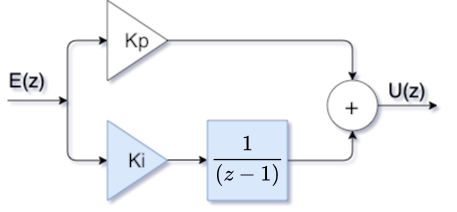

The diagram above was exported from draw.io. Its source (the exported page's mxGraphModel, read from the mxfile embedded in the PNG):
<mxGraphModel dx="725" dy="729" grid="1" gridSize="10" guides="1" tooltips="1" connect="1" arrows="1" fold="1" page="1" pageScale="1" pageWidth="850" pageHeight="1100" math="1" shadow="0">
  <root>
    <mxCell id="0" />
    <mxCell id="1" parent="0" />
    <mxCell id="mPpKixyYb1ZUVQX99yyi-1" value="" style="endArrow=classic;html=1;" edge="1" parent="1">
      <mxGeometry width="50" height="50" relative="1" as="geometry">
        <mxPoint x="220" y="239.5" as="sourcePoint" />
        <mxPoint x="260" y="239.5" as="targetPoint" />
      </mxGeometry>
    </mxCell>
    <mxCell id="mPpKixyYb1ZUVQX99yyi-2" value="Kp" style="triangle;whiteSpace=wrap;html=1;fontSize=20;" vertex="1" parent="1">
      <mxGeometry x="160" y="80" width="60" height="80" as="geometry" />
    </mxCell>
    <mxCell id="mPpKixyYb1ZUVQX99yyi-3" value="Ki" style="triangle;whiteSpace=wrap;html=1;fontSize=20;fillColor=#dae8fc;strokeColor=#6c8ebf;" vertex="1" parent="1">
      <mxGeometry x="160" y="200" width="60" height="80" as="geometry" />
    </mxCell>
    <mxCell id="mPpKixyYb1ZUVQX99yyi-4" value="$$\dfrac{1}{(z-1)}$$" style="rounded=0;whiteSpace=wrap;fontSize=18;fillColor=#dae8fc;strokeColor=#6c8ebf;" vertex="1" parent="1">
      <mxGeometry x="260" y="200" width="80" height="80" as="geometry" />
    </mxCell>
    <mxCell id="mPpKixyYb1ZUVQX99yyi-7" value="" style="edgeStyle=orthogonalEdgeStyle;rounded=0;orthogonalLoop=1;jettySize=auto;html=1;fontSize=18;" edge="1" parent="1" source="mPpKixyYb1ZUVQX99yyi-5">
      <mxGeometry relative="1" as="geometry">
        <mxPoint x="490" y="185" as="targetPoint" />
      </mxGeometry>
    </mxCell>
    <mxCell id="mPpKixyYb1ZUVQX99yyi-5" value="+" style="ellipse;whiteSpace=wrap;html=1;aspect=fixed;fontSize=24;" vertex="1" parent="1">
      <mxGeometry x="380" y="160" width="50" height="50" as="geometry" />
    </mxCell>
    <mxCell id="mPpKixyYb1ZUVQX99yyi-8" value="" style="endArrow=classic;html=1;fontSize=18;entryX=0.5;entryY=0;entryDx=0;entryDy=0;exitX=1;exitY=0.5;exitDx=0;exitDy=0;" edge="1" parent="1" source="mPpKixyYb1ZUVQX99yyi-2" target="mPpKixyYb1ZUVQX99yyi-5">
      <mxGeometry width="50" height="50" relative="1" as="geometry">
        <mxPoint x="350" y="410" as="sourcePoint" />
        <mxPoint x="400" y="360" as="targetPoint" />
        <Array as="points">
          <mxPoint x="405" y="120" />
        </Array>
      </mxGeometry>
    </mxCell>
    <mxCell id="mPpKixyYb1ZUVQX99yyi-9" value="" style="endArrow=classic;html=1;fontSize=18;entryX=0.5;entryY=1;entryDx=0;entryDy=0;exitX=1;exitY=0.5;exitDx=0;exitDy=0;" edge="1" parent="1" source="mPpKixyYb1ZUVQX99yyi-4" target="mPpKixyYb1ZUVQX99yyi-5">
      <mxGeometry width="50" height="50" relative="1" as="geometry">
        <mxPoint x="350" y="410" as="sourcePoint" />
        <mxPoint x="400" y="360" as="targetPoint" />
        <Array as="points">
          <mxPoint x="405" y="240" />
        </Array>
      </mxGeometry>
    </mxCell>
    <mxCell id="mPpKixyYb1ZUVQX99yyi-10" value="" style="endArrow=classic;html=1;fontSize=24;" edge="1" parent="1">
      <mxGeometry width="50" height="50" relative="1" as="geometry">
        <mxPoint x="60" y="180" as="sourcePoint" />
        <mxPoint x="120" y="180" as="targetPoint" />
      </mxGeometry>
    </mxCell>
    <mxCell id="mPpKixyYb1ZUVQX99yyi-11" value="" style="endArrow=classic;html=1;fontSize=24;entryX=0;entryY=0.5;entryDx=0;entryDy=0;" edge="1" parent="1" target="mPpKixyYb1ZUVQX99yyi-2">
      <mxGeometry width="50" height="50" relative="1" as="geometry">
        <mxPoint x="120" y="180" as="sourcePoint" />
        <mxPoint x="170" y="130" as="targetPoint" />
        <Array as="points">
          <mxPoint x="120" y="120" />
        </Array>
      </mxGeometry>
    </mxCell>
    <mxCell id="mPpKixyYb1ZUVQX99yyi-12" value="" style="endArrow=classic;html=1;fontSize=24;" edge="1" parent="1">
      <mxGeometry width="50" height="50" relative="1" as="geometry">
        <mxPoint x="120" y="180" as="sourcePoint" />
        <mxPoint x="160" y="240" as="targetPoint" />
        <Array as="points">
          <mxPoint x="120" y="240" />
        </Array>
      </mxGeometry>
    </mxCell>
    <mxCell id="mPpKixyYb1ZUVQX99yyi-13" value="E(z)" style="text;html=1;strokeColor=none;fillColor=none;align=center;verticalAlign=middle;whiteSpace=wrap;rounded=0;fontSize=20;" vertex="1" parent="1">
      <mxGeometry x="60" y="150" width="40" height="20" as="geometry" />
    </mxCell>
    <mxCell id="mPpKixyYb1ZUVQX99yyi-14" value="U(z)" style="text;html=1;strokeColor=none;fillColor=none;align=center;verticalAlign=middle;whiteSpace=wrap;rounded=0;fontSize=20;" vertex="1" parent="1">
      <mxGeometry x="440" y="160" width="40" height="20" as="geometry" />
    </mxCell>
  </root>
</mxGraphModel>